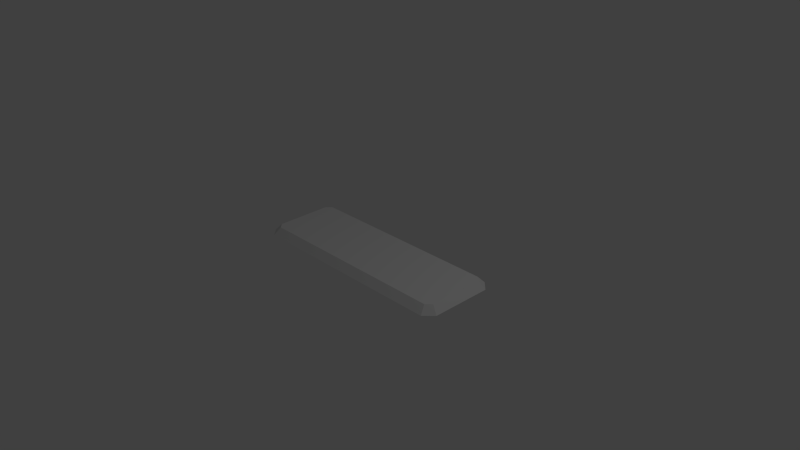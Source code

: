 # Source: blender.blend  (saved by Blender 2.76.0; exported with 4.5.12 LTS)
import bpy
from mathutils import Matrix  # noqa: F401  (used for matrix-valued properties, if any)

bpy.ops.wm.read_factory_settings(use_empty=True)
scene = bpy.context.scene
scene.name = 'Scene'

# ---- collections
col_collection_1 = bpy.data.collections.new('Collection 1'); scene.collection.children.link(col_collection_1)

# ---- world
world_world = bpy.data.worlds.new('World'); scene.world = world_world
world_world.color = (0.05088, 0.05088, 0.05088)
world_world.use_sun_shadow = False
world_world.sun_shadow_jitter_overblur = 0.0
world_world.cycles.sampling_method = 'MANUAL'
world_world.cycles.sample_map_resolution = 256

# ---- cameras
cam_camera = bpy.data.cameras.new('Camera')
cam_camera.clip_end = 100.0
cam_camera.lens = 35.0
cam_camera.sensor_width = 32.0
cam_camera.sensor_height = 18.0
cam_camera.ortho_scale = 7.314
cam_camera.dof.focus_distance = 0.0
cam_camera.dof.aperture_fstop = 128.0

# ---- lights
light_lamp = bpy.data.lights.new('Lamp', 'POINT')
light_lamp.transmission_factor = 0.0
light_lamp.cutoff_distance = 30.0
light_lamp.energy = 100.0
light_lamp.shadow_buffer_clip_start = 1.001
light_lamp.shadow_soft_size = 0.1
light_lamp.shadow_maximum_resolution = 0.006
light_lamp.use_absolute_resolution = True
light_lamp.cycles.use_multiple_importance_sampling = False

# ---- meshes
me_mesh = bpy.data.meshes.new('Mesh')
me_mesh.from_pydata([(-1.454, -0.3809, 0.05), (-1.546, -0.4191, -0.05), (-1.454, -0.3809, -0.05), (-1.381, -0.4538, 0.05), (-1.419, -0.5462, -0.05), (-1.381, -0.4538, -0.05), (1.381, -0.4538, 0.05), (1.419, -0.5462, -0.05), (1.381, -0.4538, -0.05), (1.454, -0.3809, 0.05), (1.546, -0.4191, -0.05), (1.454, -0.3809, -0.05), (1.454, 0.3809, 0.05), (1.546, 0.4191, -0.05), (1.454, 0.3809, -0.05), (1.381, 0.4538, 0.05), (1.419, 0.5462, -0.05), (1.381, 0.4538, -0.05), (-1.381, 0.4538, 0.05), (-1.419, 0.5462, -0.05), (-1.381, 0.4538, -0.05), (-1.454, 0.3809, 0.05), (-1.546, 0.4191, -0.05), (-1.454, 0.3809, -0.05)], [], [(0, 3, 5, 2), (1, 4, 3, 0), (2, 5, 4, 1), (3, 6, 8, 5), (4, 7, 6, 3), (5, 8, 7, 4), (6, 9, 11, 8), (7, 10, 9, 6), (8, 11, 10, 7), (9, 12, 14, 11), (10, 13, 12, 9), (11, 14, 13, 10), (12, 15, 17, 14), (13, 16, 15, 12), (14, 17, 16, 13), (15, 18, 20, 17), (16, 19, 18, 15), (17, 20, 19, 16), (18, 21, 23, 20), (19, 22, 21, 18), (20, 23, 22, 19), (21, 0, 2, 23), (22, 1, 0, 21), (23, 2, 1, 22), (9, 12, 15, 18, 21, 0, 3, 6)])
me_mesh.use_remesh_preserve_volume = False
me_mesh.use_remesh_preserve_attributes = False
me_mesh.use_mirror_vertex_groups = False
me_mesh.update()

# ---- objects
ob_plane = bpy.data.objects.new('Plane', me_mesh)
ob_lamp = bpy.data.objects.new('Lamp', light_lamp)
ob_camera = bpy.data.objects.new('Camera', cam_camera)

# ---- transforms, parenting, visibility, modifiers, constraints
ob_plane.location = (0.0, 0.0, 0.0)
ob_plane.lineart.crease_threshold = 0.0
ob_lamp.location = (4.076, 1.005, 5.904)
ob_lamp.rotation_euler = (0.6503, 0.05522, 1.866)
ob_lamp.lock_rotations_4d = False
ob_lamp.empty_display_type = 'ARROWS'
ob_lamp.color = (0.0, 0.0, 0.0, 0.0)
ob_lamp.lineart.crease_threshold = 0.0
ob_camera.location = (7.481, -6.508, 5.344)
ob_camera.rotation_euler = (1.109, 0.01082, 0.8149)
ob_camera.lock_rotations_4d = False
ob_camera.empty_display_type = 'ARROWS'
ob_camera.color = (0.0, 0.0, 0.0, 0.0)
ob_camera.display_type = 'WIRE'
ob_camera.lineart.crease_threshold = 0.0

# ---- collection membership
col_collection_1.objects.link(ob_plane)
col_collection_1.objects.link(ob_lamp)
col_collection_1.objects.link(ob_camera)

# ---- scene / render settings (as saved in the file)
scene.camera = ob_camera
scene.frame_start = 1; scene.frame_end = 250; scene.frame_set(1)
scene.render.engine = 'BLENDER_EEVEE_NEXT'
scene.render.resolution_percentage = 50
scene.render.dither_intensity = 0.0
scene.cycles.use_denoising = False
scene.cycles.samples = 10
scene.cycles.sampling_pattern = 'TABULATED_SOBOL'
scene.cycles.light_sampling_threshold = 0.0
scene.cycles.use_adaptive_sampling = False
scene.cycles.use_light_tree = False
scene.cycles.blur_glossy = 0.0
scene.cycles.pixel_filter_type = 'GAUSSIAN'
scene.cycles.sample_clamp_indirect = 0.0
scene.view_settings.view_transform = 'Standard'
bpy.context.view_layer.update()
